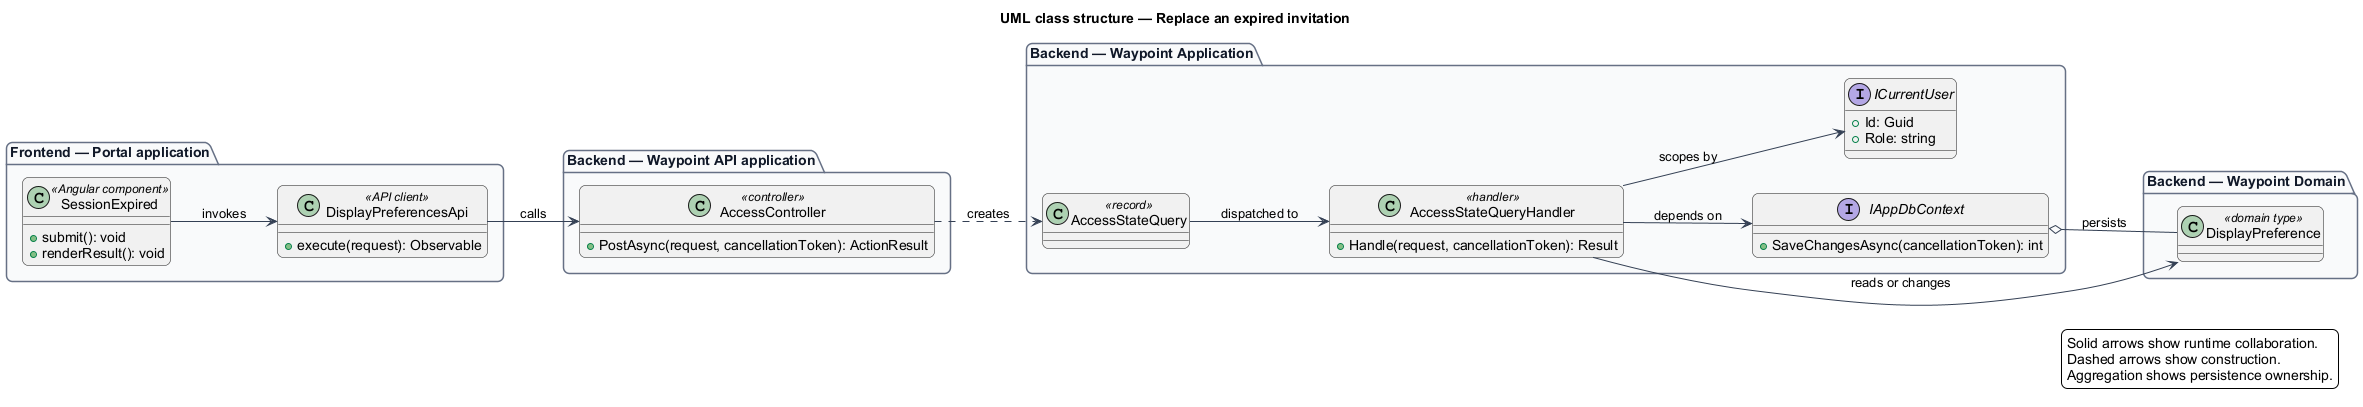

The diagram above was rendered by PlantUML. Its source (embedded in the PNG):
@startuml
left to right direction
title UML class structure — Replace an expired invitation
skinparam backgroundColor #FFFFFF
skinparam shadowing false
skinparam roundcorner 12
skinparam defaultFontName Arial
skinparam ArrowColor #344054
skinparam rectangle {
  BorderColor #344054
  FontColor #101828
}
skinparam package {
  BorderColor #667085
  FontColor #101828
  BackgroundColor #F9FAFB
}
package "Frontend — Portal application" {
  class "SessionExpired" as page_SessionExpired <<Angular component>> {
    +submit(): void
    +renderResult(): void
  }
  class "DisplayPreferencesApi" as client_DisplayPreferencesApi <<API client>> {
    +execute(request): Observable
  }
}
package "Backend — Waypoint API application" {
  class "AccessController" as controller_AccessController <<controller>> {
    +PostAsync(request, cancellationToken): ActionResult
  }
}
package "Backend — Waypoint Application" {
  class "AccessStateQuery" as request_AccessStateQuery <<record>>
  class "AccessStateQueryHandler" as handler_AccessStateQueryHandler <<handler>> {
    +Handle(request, cancellationToken): Result
  }
  interface IAppDbContext {
    +SaveChangesAsync(cancellationToken): int
  }
  interface ICurrentUser {
    +Id: Guid
    +Role: string
  }
}
package "Backend — Waypoint Domain" {
  class "DisplayPreference" as entity_DisplayPreference <<domain type>>
}
page_SessionExpired --> client_DisplayPreferencesApi : invokes
client_DisplayPreferencesApi --> controller_AccessController : calls
controller_AccessController ..> request_AccessStateQuery : creates
request_AccessStateQuery --> handler_AccessStateQueryHandler : dispatched to
handler_AccessStateQueryHandler --> IAppDbContext : depends on
handler_AccessStateQueryHandler --> ICurrentUser : scopes by
handler_AccessStateQueryHandler --> entity_DisplayPreference : reads or changes
IAppDbContext o-- entity_DisplayPreference : persists
legend right
  Solid arrows show runtime collaboration.
  Dashed arrows show construction.
  Aggregation shows persistence ownership.
endlegend
@enduml